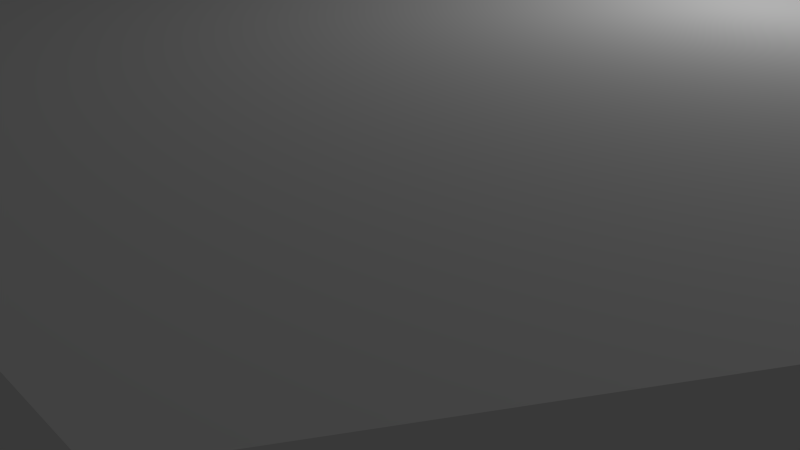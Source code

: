 # Source: SalleHexagonale.blend  (saved by Blender 2.70.0; exported with 4.5.12 LTS)
import bpy
from mathutils import Matrix  # noqa: F401  (used for matrix-valued properties, if any)

bpy.ops.wm.read_factory_settings(use_empty=True)
scene = bpy.context.scene
scene.name = 'Scene'

# ---- collections
col_collection_1 = bpy.data.collections.new('Collection 1'); scene.collection.children.link(col_collection_1)

# ---- world
world_world = bpy.data.worlds.new('World'); scene.world = world_world
world_world.color = (0.05088, 0.05088, 0.05088)
world_world.use_sun_shadow = False
world_world.sun_shadow_jitter_overblur = 0.0
world_world.cycles.sampling_method = 'MANUAL'
world_world.cycles.sample_map_resolution = 256

# ---- cameras
cam_camera = bpy.data.cameras.new('Camera')
cam_camera.clip_end = 100.0
cam_camera.lens = 35.0
cam_camera.sensor_width = 32.0
cam_camera.sensor_height = 18.0
cam_camera.ortho_scale = 7.314
cam_camera.dof.focus_distance = 0.0
cam_camera.dof.aperture_fstop = 128.0

# ---- lights
light_lamp = bpy.data.lights.new('Lamp', 'POINT')
light_lamp.transmission_factor = 0.0
light_lamp.cutoff_distance = 30.0
light_lamp.energy = 100.0
light_lamp.shadow_buffer_clip_start = 1.001
light_lamp.shadow_soft_size = 0.1
light_lamp.shadow_maximum_resolution = 0.006
light_lamp.use_absolute_resolution = True
light_lamp.cycles.use_multiple_importance_sampling = False

# ---- meshes
me_sphere_001 = bpy.data.meshes.new('Sphere.001')
me_sphere_001.from_pydata([(-0.5, 0.866, 7.55e-08), (0.5, 0.866, 7.55e-08), (1.0, -1.648e-07, 7.55e-08), (0.5, -0.866, 7.55e-08), (-0.5, -0.866, 7.55e-08), (-1.0, 2.524e-07, 2.3), (-0.5, -0.866, 2.3), (0.5, -0.866, 2.3), (1.0, -1.648e-07, 2.3), (0.5, 0.866, 2.3), (-1.0, 2.524e-07, 7.55e-08), (-0.5, 0.866, 2.3), (2.98e-07, -7.606e-09, 0.0), (2.881e-07, -1.987e-08, 2.3)], [], [(10, 0, 11, 5), (10, 5, 6, 4), (4, 6, 7, 3), (3, 7, 8, 2), (2, 8, 9, 1), (1, 9, 11, 0), (0, 10, 12), (10, 4, 12), (4, 3, 12), (3, 2, 12), (2, 1, 12), (1, 0, 12), (5, 11, 13), (6, 5, 13), (7, 6, 13), (8, 7, 13), (9, 8, 13), (11, 9, 13)])
_uv = me_sphere_001.uv_layers.new(name='UVMap')
_uv.uv.foreach_set('vector', [0.6311, 0.6434, 0.8313, 0.7933, 0.7843, 0.8574, 0.5819, 0.7067, 0.6311, 0.6434, 0.5819, 0.7067, 0.411, 0.5997, 0.4773, 0.5181, 0.5204, 0.3202, 0.4729, 0.3962, 0.3347, 0.2877, 0.3722, 0.2312, 0.3722, 0.2312, 0.3347, 0.2877, 0.1609, 0.1661, 0.1993, 0.112, 0.1993, 0.112, 0.1609, 0.1661, 0.02071, 0.07928, 0.07163, 0.01139, 0.9981, 0.9083, 0.9391, 0.9926, 0.7843, 0.8574, 0.8313, 0.7933, 0.5714, 0.1208, 0.5526, 0.3688, 0.7778, 0.2394, 0.5526, 0.3688, 0.7711, 0.5014, 0.7778, 0.2394, 0.7711, 0.5014, 0.9951, 0.3642, 0.7778, 0.2394, 0.9951, 0.3642, 0.9892, 0.1179, 0.7778, 0.2394, 0.9892, 0.1179, 0.7838, 0.005756, 0.7778, 0.2394, 0.7838, 0.005756, 0.5714, 0.1208, 0.7778, 0.2394, 0.01281, 0.6507, 0.02841, 0.8834, 0.2244, 0.7717, 0.2183, 0.5268, 0.01281, 0.6507, 0.2244, 0.7717, 0.4311, 0.6538, 0.2183, 0.5268, 0.2244, 0.7717, 0.427, 0.8875, 0.4311, 0.6538, 0.2244, 0.7717, 0.2299, 0.994, 0.427, 0.8875, 0.2244, 0.7717, 0.02841, 0.8834, 0.2299, 0.994, 0.2244, 0.7717])
me_sphere_001.use_remesh_preserve_volume = False
me_sphere_001.use_remesh_preserve_attributes = False
me_sphere_001.use_mirror_vertex_groups = False
me_sphere_001.update()

# ---- objects
ob_sphere = bpy.data.objects.new('Sphere', me_sphere_001)
ob_lamp = bpy.data.objects.new('Lamp', light_lamp)
ob_camera = bpy.data.objects.new('Camera', cam_camera)

# ---- transforms, parenting, visibility, modifiers, constraints
ob_sphere.location = (1.767, 0.3867, 1.357)
ob_sphere.scale = (7.5, 7.217, 1.0)
ob_sphere.lineart.crease_threshold = 0.0
ob_lamp.location = (4.076, 1.005, 5.904)
ob_lamp.rotation_euler = (0.6503, 0.05522, 1.866)
ob_lamp.lock_rotations_4d = False
ob_lamp.empty_display_type = 'ARROWS'
ob_lamp.color = (0.0, 0.0, 0.0, 0.0)
ob_lamp.lineart.crease_threshold = 0.0
ob_camera.location = (7.481, -6.508, 5.344)
ob_camera.rotation_euler = (1.109, 0.01082, 0.8149)
ob_camera.lock_rotations_4d = False
ob_camera.empty_display_type = 'ARROWS'
ob_camera.color = (0.0, 0.0, 0.0, 0.0)
ob_camera.display_type = 'WIRE'
ob_camera.lineart.crease_threshold = 0.0

# ---- collection membership
col_collection_1.objects.link(ob_sphere)
col_collection_1.objects.link(ob_lamp)
col_collection_1.objects.link(ob_camera)

# ---- scene / render settings (as saved in the file)
scene.camera = ob_camera
scene.frame_start = 1; scene.frame_end = 250; scene.frame_set(1)
scene.render.engine = 'BLENDER_EEVEE_NEXT'
scene.render.resolution_percentage = 50
scene.render.dither_intensity = 0.0
scene.cycles.use_denoising = False
scene.cycles.samples = 10
scene.cycles.sampling_pattern = 'TABULATED_SOBOL'
scene.cycles.light_sampling_threshold = 0.0
scene.cycles.use_adaptive_sampling = False
scene.cycles.use_light_tree = False
scene.cycles.blur_glossy = 0.0
scene.cycles.volume_bounces = 1
scene.cycles.pixel_filter_type = 'GAUSSIAN'
scene.cycles.sample_clamp_indirect = 0.0
scene.view_settings.view_transform = 'Standard'
bpy.context.view_layer.update()
